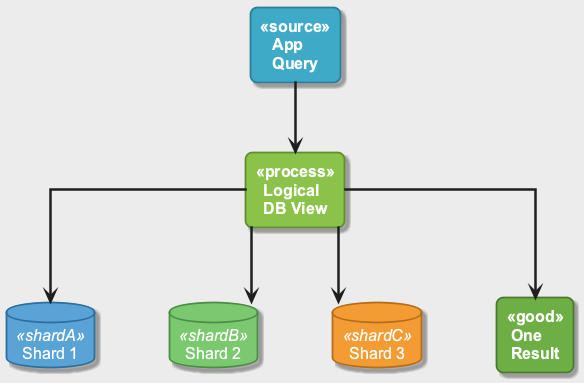

The diagram above was rendered by PlantUML. Its source (embedded in the PNG):
@startuml
!include ../_template_styles.puml
!include _week2_visual_style.puml

top to bottom direction
skinparam nodesep 75
skinparam ranksep 70

rectangle "App\nQuery" as APP <<source>>
rectangle "Logical\nDB View" as LOGIC <<process>>

database "Shard 1" as S1 <<shardA>>
database "Shard 2" as S2 <<shardB>>
database "Shard 3" as S3 <<shardC>>
rectangle "One\nResult" as RES <<good>>

APP -down-> LOGIC
LOGIC -down-> S1
LOGIC -down-> S2
LOGIC -down-> S3
LOGIC -down-> RES

@enduml